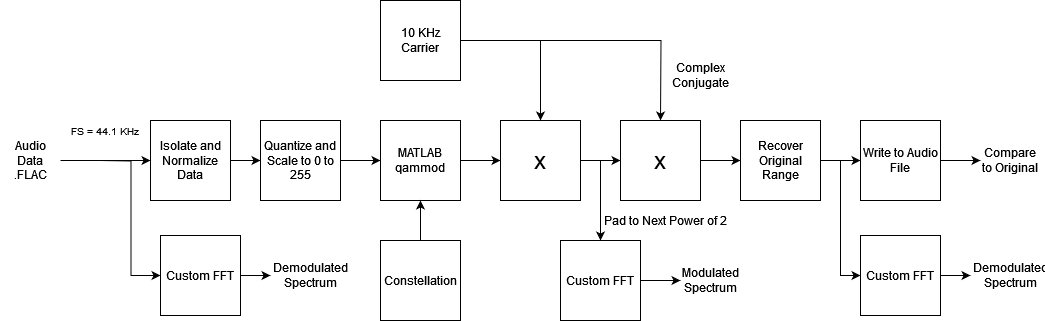

The diagram above was exported from draw.io. Its source (the exported page's mxGraphModel, read from the mxfile embedded in the PNG):
<mxGraphModel dx="1290" dy="531" grid="1" gridSize="10" guides="1" tooltips="1" connect="1" arrows="1" fold="1" page="1" pageScale="1" pageWidth="1100" pageHeight="850" math="0" shadow="0">
  <root>
    <mxCell id="0" />
    <mxCell id="1" parent="0" />
    <mxCell id="OCQ8olg7Xd3V1MU_aIWY-24" style="edgeStyle=orthogonalEdgeStyle;rounded=0;orthogonalLoop=1;jettySize=auto;html=1;exitX=1;exitY=0.5;exitDx=0;exitDy=0;entryX=0;entryY=0.5;entryDx=0;entryDy=0;" edge="1" parent="1" source="OCQ8olg7Xd3V1MU_aIWY-1" target="OCQ8olg7Xd3V1MU_aIWY-5">
      <mxGeometry relative="1" as="geometry" />
    </mxCell>
    <mxCell id="OCQ8olg7Xd3V1MU_aIWY-1" value="Isolate and Normalize Data" style="whiteSpace=wrap;html=1;aspect=fixed;" vertex="1" parent="1">
      <mxGeometry x="170" y="160" width="80" height="80" as="geometry" />
    </mxCell>
    <mxCell id="OCQ8olg7Xd3V1MU_aIWY-3" style="edgeStyle=orthogonalEdgeStyle;rounded=0;orthogonalLoop=1;jettySize=auto;html=1;exitX=1;exitY=0.5;exitDx=0;exitDy=0;entryX=0;entryY=0.5;entryDx=0;entryDy=0;" edge="1" parent="1" source="OCQ8olg7Xd3V1MU_aIWY-2" target="OCQ8olg7Xd3V1MU_aIWY-1">
      <mxGeometry relative="1" as="geometry" />
    </mxCell>
    <mxCell id="OCQ8olg7Xd3V1MU_aIWY-2" value="Audio Data .FLAC " style="text;html=1;align=center;verticalAlign=middle;whiteSpace=wrap;rounded=0;" vertex="1" parent="1">
      <mxGeometry x="20" y="185" width="60" height="30" as="geometry" />
    </mxCell>
    <mxCell id="OCQ8olg7Xd3V1MU_aIWY-4" value="&lt;font style=&quot;font-size: 10px;&quot;&gt;FS = 44.1 KHz&lt;/font&gt;" style="text;html=1;align=center;verticalAlign=middle;whiteSpace=wrap;rounded=0;" vertex="1" parent="1">
      <mxGeometry x="80" y="155" width="90" height="30" as="geometry" />
    </mxCell>
    <mxCell id="OCQ8olg7Xd3V1MU_aIWY-8" style="edgeStyle=orthogonalEdgeStyle;rounded=0;orthogonalLoop=1;jettySize=auto;html=1;exitX=1;exitY=0.5;exitDx=0;exitDy=0;entryX=0;entryY=0.5;entryDx=0;entryDy=0;" edge="1" parent="1" source="OCQ8olg7Xd3V1MU_aIWY-5" target="OCQ8olg7Xd3V1MU_aIWY-6">
      <mxGeometry relative="1" as="geometry" />
    </mxCell>
    <mxCell id="OCQ8olg7Xd3V1MU_aIWY-5" value="Quantize and Scale to 0 to 255" style="whiteSpace=wrap;html=1;aspect=fixed;" vertex="1" parent="1">
      <mxGeometry x="280" y="160" width="80" height="80" as="geometry" />
    </mxCell>
    <mxCell id="OCQ8olg7Xd3V1MU_aIWY-11" style="edgeStyle=orthogonalEdgeStyle;rounded=0;orthogonalLoop=1;jettySize=auto;html=1;exitX=1;exitY=0.5;exitDx=0;exitDy=0;entryX=0;entryY=0.5;entryDx=0;entryDy=0;" edge="1" parent="1" source="OCQ8olg7Xd3V1MU_aIWY-6" target="OCQ8olg7Xd3V1MU_aIWY-10">
      <mxGeometry relative="1" as="geometry" />
    </mxCell>
    <mxCell id="OCQ8olg7Xd3V1MU_aIWY-6" value="MATLAB qammod" style="whiteSpace=wrap;html=1;aspect=fixed;" vertex="1" parent="1">
      <mxGeometry x="400" y="160" width="80" height="80" as="geometry" />
    </mxCell>
    <mxCell id="OCQ8olg7Xd3V1MU_aIWY-9" style="edgeStyle=orthogonalEdgeStyle;rounded=0;orthogonalLoop=1;jettySize=auto;html=1;exitX=0.5;exitY=0;exitDx=0;exitDy=0;entryX=0.5;entryY=1;entryDx=0;entryDy=0;" edge="1" parent="1" source="OCQ8olg7Xd3V1MU_aIWY-7" target="OCQ8olg7Xd3V1MU_aIWY-6">
      <mxGeometry relative="1" as="geometry" />
    </mxCell>
    <mxCell id="OCQ8olg7Xd3V1MU_aIWY-7" value="Constellation" style="whiteSpace=wrap;html=1;aspect=fixed;" vertex="1" parent="1">
      <mxGeometry x="400" y="280" width="80" height="80" as="geometry" />
    </mxCell>
    <mxCell id="OCQ8olg7Xd3V1MU_aIWY-19" style="edgeStyle=orthogonalEdgeStyle;rounded=0;orthogonalLoop=1;jettySize=auto;html=1;exitX=1;exitY=0.5;exitDx=0;exitDy=0;entryX=0;entryY=0.5;entryDx=0;entryDy=0;" edge="1" parent="1" source="OCQ8olg7Xd3V1MU_aIWY-10" target="OCQ8olg7Xd3V1MU_aIWY-16">
      <mxGeometry relative="1" as="geometry" />
    </mxCell>
    <mxCell id="OCQ8olg7Xd3V1MU_aIWY-21" style="edgeStyle=orthogonalEdgeStyle;rounded=0;orthogonalLoop=1;jettySize=auto;html=1;exitX=1;exitY=0.5;exitDx=0;exitDy=0;entryX=0.5;entryY=0;entryDx=0;entryDy=0;" edge="1" parent="1" source="OCQ8olg7Xd3V1MU_aIWY-10" target="OCQ8olg7Xd3V1MU_aIWY-20">
      <mxGeometry relative="1" as="geometry" />
    </mxCell>
    <mxCell id="OCQ8olg7Xd3V1MU_aIWY-10" value="&lt;font style=&quot;font-size: 24px;&quot;&gt;x&lt;/font&gt;" style="whiteSpace=wrap;html=1;aspect=fixed;" vertex="1" parent="1">
      <mxGeometry x="520" y="160" width="80" height="80" as="geometry" />
    </mxCell>
    <mxCell id="OCQ8olg7Xd3V1MU_aIWY-14" style="edgeStyle=orthogonalEdgeStyle;rounded=0;orthogonalLoop=1;jettySize=auto;html=1;exitX=1;exitY=0.5;exitDx=0;exitDy=0;entryX=0.5;entryY=0;entryDx=0;entryDy=0;" edge="1" parent="1" source="OCQ8olg7Xd3V1MU_aIWY-13" target="OCQ8olg7Xd3V1MU_aIWY-10">
      <mxGeometry relative="1" as="geometry" />
    </mxCell>
    <mxCell id="OCQ8olg7Xd3V1MU_aIWY-17" style="edgeStyle=orthogonalEdgeStyle;rounded=0;orthogonalLoop=1;jettySize=auto;html=1;exitX=1;exitY=0.5;exitDx=0;exitDy=0;" edge="1" parent="1" source="OCQ8olg7Xd3V1MU_aIWY-13">
      <mxGeometry relative="1" as="geometry">
        <mxPoint x="680" y="160" as="targetPoint" />
      </mxGeometry>
    </mxCell>
    <mxCell id="OCQ8olg7Xd3V1MU_aIWY-13" value="10 KHz Carrier" style="whiteSpace=wrap;html=1;aspect=fixed;" vertex="1" parent="1">
      <mxGeometry x="400" y="40" width="80" height="80" as="geometry" />
    </mxCell>
    <mxCell id="OCQ8olg7Xd3V1MU_aIWY-28" style="edgeStyle=orthogonalEdgeStyle;rounded=0;orthogonalLoop=1;jettySize=auto;html=1;exitX=1;exitY=0.5;exitDx=0;exitDy=0;entryX=0;entryY=0.5;entryDx=0;entryDy=0;" edge="1" parent="1" source="OCQ8olg7Xd3V1MU_aIWY-16" target="OCQ8olg7Xd3V1MU_aIWY-27">
      <mxGeometry relative="1" as="geometry" />
    </mxCell>
    <mxCell id="OCQ8olg7Xd3V1MU_aIWY-16" value="&lt;font style=&quot;font-size: 24px;&quot;&gt;x&lt;/font&gt;" style="whiteSpace=wrap;html=1;aspect=fixed;" vertex="1" parent="1">
      <mxGeometry x="640" y="160" width="80" height="80" as="geometry" />
    </mxCell>
    <mxCell id="OCQ8olg7Xd3V1MU_aIWY-23" style="edgeStyle=orthogonalEdgeStyle;rounded=0;orthogonalLoop=1;jettySize=auto;html=1;exitX=1;exitY=0.5;exitDx=0;exitDy=0;entryX=0;entryY=0.5;entryDx=0;entryDy=0;" edge="1" parent="1" source="OCQ8olg7Xd3V1MU_aIWY-20" target="OCQ8olg7Xd3V1MU_aIWY-22">
      <mxGeometry relative="1" as="geometry" />
    </mxCell>
    <mxCell id="OCQ8olg7Xd3V1MU_aIWY-20" value="Custom FFT" style="whiteSpace=wrap;html=1;aspect=fixed;" vertex="1" parent="1">
      <mxGeometry x="580" y="280" width="80" height="80" as="geometry" />
    </mxCell>
    <mxCell id="OCQ8olg7Xd3V1MU_aIWY-22" value="Modulated Spectrum" style="text;html=1;align=center;verticalAlign=middle;whiteSpace=wrap;rounded=0;" vertex="1" parent="1">
      <mxGeometry x="700" y="305" width="60" height="30" as="geometry" />
    </mxCell>
    <mxCell id="OCQ8olg7Xd3V1MU_aIWY-25" value="Complex Conjugate" style="text;html=1;align=center;verticalAlign=middle;whiteSpace=wrap;rounded=0;" vertex="1" parent="1">
      <mxGeometry x="690" y="100" width="60" height="30" as="geometry" />
    </mxCell>
    <mxCell id="OCQ8olg7Xd3V1MU_aIWY-26" value="Pad to Next Power of 2" style="text;html=1;align=center;verticalAlign=middle;whiteSpace=wrap;rounded=0;" vertex="1" parent="1">
      <mxGeometry x="610" y="245" width="150" height="30" as="geometry" />
    </mxCell>
    <mxCell id="OCQ8olg7Xd3V1MU_aIWY-30" style="edgeStyle=orthogonalEdgeStyle;rounded=0;orthogonalLoop=1;jettySize=auto;html=1;exitX=1;exitY=0.5;exitDx=0;exitDy=0;entryX=0;entryY=0.5;entryDx=0;entryDy=0;" edge="1" parent="1" source="OCQ8olg7Xd3V1MU_aIWY-27" target="OCQ8olg7Xd3V1MU_aIWY-29">
      <mxGeometry relative="1" as="geometry" />
    </mxCell>
    <mxCell id="OCQ8olg7Xd3V1MU_aIWY-34" style="edgeStyle=orthogonalEdgeStyle;rounded=0;orthogonalLoop=1;jettySize=auto;html=1;exitX=1;exitY=0.5;exitDx=0;exitDy=0;entryX=0;entryY=0.5;entryDx=0;entryDy=0;" edge="1" parent="1" source="OCQ8olg7Xd3V1MU_aIWY-27" target="OCQ8olg7Xd3V1MU_aIWY-33">
      <mxGeometry relative="1" as="geometry" />
    </mxCell>
    <mxCell id="OCQ8olg7Xd3V1MU_aIWY-27" value="Recover Original Range" style="whiteSpace=wrap;html=1;aspect=fixed;" vertex="1" parent="1">
      <mxGeometry x="760" y="160" width="80" height="80" as="geometry" />
    </mxCell>
    <mxCell id="OCQ8olg7Xd3V1MU_aIWY-32" style="edgeStyle=orthogonalEdgeStyle;rounded=0;orthogonalLoop=1;jettySize=auto;html=1;exitX=1;exitY=0.5;exitDx=0;exitDy=0;entryX=0;entryY=0.5;entryDx=0;entryDy=0;" edge="1" parent="1" source="OCQ8olg7Xd3V1MU_aIWY-29" target="OCQ8olg7Xd3V1MU_aIWY-31">
      <mxGeometry relative="1" as="geometry" />
    </mxCell>
    <mxCell id="OCQ8olg7Xd3V1MU_aIWY-29" value="Write to Audio File" style="whiteSpace=wrap;html=1;aspect=fixed;" vertex="1" parent="1">
      <mxGeometry x="880" y="160" width="80" height="80" as="geometry" />
    </mxCell>
    <mxCell id="OCQ8olg7Xd3V1MU_aIWY-31" value="Compare to Original" style="text;html=1;align=center;verticalAlign=middle;whiteSpace=wrap;rounded=0;" vertex="1" parent="1">
      <mxGeometry x="1000" y="185" width="60" height="30" as="geometry" />
    </mxCell>
    <mxCell id="OCQ8olg7Xd3V1MU_aIWY-38" style="edgeStyle=orthogonalEdgeStyle;rounded=0;orthogonalLoop=1;jettySize=auto;html=1;exitX=1;exitY=0.5;exitDx=0;exitDy=0;" edge="1" parent="1" source="OCQ8olg7Xd3V1MU_aIWY-33">
      <mxGeometry relative="1" as="geometry">
        <mxPoint x="990" y="315" as="targetPoint" />
      </mxGeometry>
    </mxCell>
    <mxCell id="OCQ8olg7Xd3V1MU_aIWY-33" value="Custom FFT" style="whiteSpace=wrap;html=1;aspect=fixed;" vertex="1" parent="1">
      <mxGeometry x="880" y="275" width="80" height="80" as="geometry" />
    </mxCell>
    <mxCell id="OCQ8olg7Xd3V1MU_aIWY-35" value="Demodulated Spectrum" style="text;html=1;align=center;verticalAlign=middle;whiteSpace=wrap;rounded=0;" vertex="1" parent="1">
      <mxGeometry x="300" y="300" width="60" height="30" as="geometry" />
    </mxCell>
    <mxCell id="OCQ8olg7Xd3V1MU_aIWY-40" style="edgeStyle=orthogonalEdgeStyle;rounded=0;orthogonalLoop=1;jettySize=auto;html=1;exitX=0;exitY=0.5;exitDx=0;exitDy=0;entryX=0;entryY=0.5;entryDx=0;entryDy=0;" edge="1" parent="1" target="OCQ8olg7Xd3V1MU_aIWY-39">
      <mxGeometry relative="1" as="geometry">
        <mxPoint x="120" y="200" as="sourcePoint" />
      </mxGeometry>
    </mxCell>
    <mxCell id="OCQ8olg7Xd3V1MU_aIWY-45" style="edgeStyle=orthogonalEdgeStyle;rounded=0;orthogonalLoop=1;jettySize=auto;html=1;exitX=1;exitY=0.5;exitDx=0;exitDy=0;" edge="1" parent="1" source="OCQ8olg7Xd3V1MU_aIWY-39">
      <mxGeometry relative="1" as="geometry">
        <mxPoint x="290" y="315" as="targetPoint" />
      </mxGeometry>
    </mxCell>
    <mxCell id="OCQ8olg7Xd3V1MU_aIWY-39" value="Custom FFT" style="whiteSpace=wrap;html=1;aspect=fixed;" vertex="1" parent="1">
      <mxGeometry x="180" y="275" width="80" height="80" as="geometry" />
    </mxCell>
    <mxCell id="OCQ8olg7Xd3V1MU_aIWY-44" value="Demodulated Spectrum" style="text;html=1;align=center;verticalAlign=middle;whiteSpace=wrap;rounded=0;" vertex="1" parent="1">
      <mxGeometry x="1000" y="300" width="60" height="30" as="geometry" />
    </mxCell>
  </root>
</mxGraphModel>